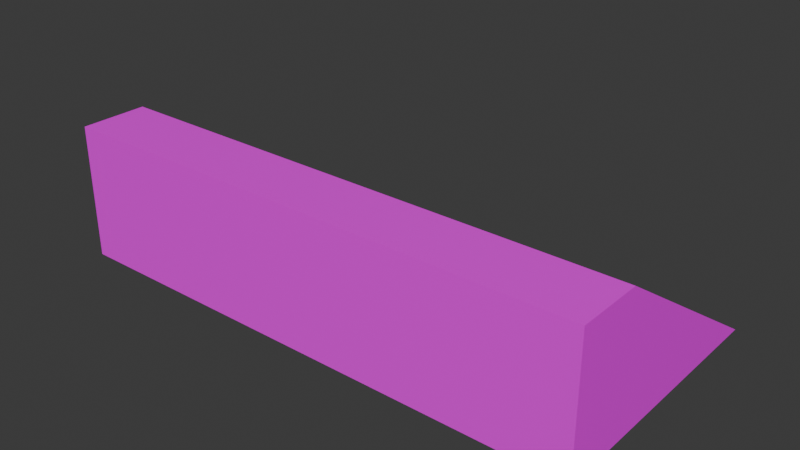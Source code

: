 # Source: Entrance-Ramp.blend  (saved by Blender 4.2.66; exported with 4.5.12 LTS)
import bpy
from mathutils import Matrix  # noqa: F401  (used for matrix-valued properties, if any)

bpy.ops.wm.read_factory_settings(use_empty=True)
scene = bpy.context.scene
scene.name = 'Scene'

# ---- collections
col_collection = bpy.data.collections.new('Collection'); scene.collection.children.link(col_collection)

# ---- images (referenced by path relative to the original .blend; pixels are not part of the script)
import os
ASSET_DIR = os.environ.get("B2B_ASSET_DIR", "")  # directory of the original .blend (textures are referenced by path, not embedded)
HERE = os.path.dirname(os.path.abspath(__file__))  # packed textures are extracted next to this script under _unpacked/

def load_image(name, relpath, width, height, colorspace="sRGB"):
    """Load a texture the original file referenced (path relative to the .blend, or extracted next to this script)."""
    p = next((c for c in (os.path.join(HERE, relpath), os.path.join(ASSET_DIR, relpath)) if relpath and os.path.exists(c)), "")
    if p:
        img = bpy.data.images.load(p, check_existing=True)
        img.name = name
    else:  # same state as the original file: an image datablock whose file is absent (Cycles renders it pink)
        img = bpy.data.images.new(name, width, height)
        img.source = "FILE"
        img.filepath = "//" + (relpath or name)
    img.colorspace_settings.name = colorspace
    return img
img_building_tests_png_002 = load_image('Building_Tests.png.002', 'Building_Tests.png', 1024, 1024, 'sRGB')

# ---- materials (node trees are filled in below, after node groups)
mat_material = bpy.data.materials.new('Material')

# ---- material node trees
mat_material.use_nodes = True; mat_material.node_tree.nodes.clear()
_N = mat_material.node_tree.nodes; _L = mat_material.node_tree.links
n0 = _N.new('ShaderNodeBsdfPrincipled'); n0.name = 'Principled BSDF'; n0.location = (10, 300)
n1 = _N.new('ShaderNodeOutputMaterial'); n1.name = 'Material Output'; n1.location = (300, 300)
n2 = _N.new('ShaderNodeTexImage'); n2.name = 'Image Texture'; n2.location = (-314, 263)
n2.image = img_building_tests_png_002
_L.new(n0.outputs[0], n1.inputs[0])
_L.new(n2.outputs[0], n0.inputs[0])
n1.is_active_output = True

# ---- world
world_world = bpy.data.worlds.new('World'); scene.world = world_world
world_world.use_nodes = True; world_world.node_tree.nodes.clear()
_N = world_world.node_tree.nodes; _L = world_world.node_tree.links
n0 = _N.new('ShaderNodeOutputWorld'); n0.name = 'World Output'; n0.location = (300, 300)
n1 = _N.new('ShaderNodeBackground'); n1.name = 'Background'; n1.location = (10, 300)
n1.inputs[0].default_value = (0.05088, 0.05088, 0.05088, 1.0)
_L.new(n1.outputs[0], n0.inputs[0])
n0.is_active_output = True
world_world.color = (0.05088, 0.05088, 0.05088)
world_world.sun_shadow_jitter_overblur = 0.0

# ---- meshes
me_entrance_ramp = bpy.data.meshes.new('Entrance-Ramp')
me_entrance_ramp.from_pydata([(1.0, -2.0, 0.5), (1.0, -2.0, 0.0), (-1.0, -2.0, 0.0), (-1.0, -2.0, 0.5), (-1.0, -1.75, 0.5), (1.0, -1.75, 0.5), (1.0, -1.75, 0.0), (-1.0, -1.75, 0.0), (-1.0, -1.0, 0.0), (1.0, -1.0, 0.0)], [], [(3, 2, 1, 0), (2, 3, 4, 7), (4, 5, 9, 8), (1, 2, 7, 6), (3, 0, 5, 4), (0, 1, 6, 5), (7, 4, 8), (5, 6, 9), (6, 7, 8, 9)])
_uv = me_entrance_ramp.uv_layers.new(name='UVMap')
_uv.uv.foreach_set('vector', [0.52, 0.6387, 0.4848, 0.6387, 0.4848, 0.4977, 0.52, 0.4977, 0.04204, 0.7093, 0.006796, 0.7093, 0.006796, 0.6917, 0.04204, 0.6917, 0.6846, 0.6387, 0.6846, 0.4977, 0.7481, 0.4977, 0.7481, 0.6387, 0.1585, 0.4977, 0.1585, 0.6387, 0.1409, 0.6387, 0.1409, 0.4977, 0.8896, 0.6387, 0.8896, 0.4977, 0.9072, 0.4977, 0.9072, 0.6387, 0.07736, 0.7093, 0.04212, 0.7093, 0.04212, 0.6917, 0.07736, 0.6917, 0.04204, 0.6917, 0.006796, 0.6917, 0.04204, 0.6388, 0.07736, 0.6917, 0.04212, 0.6917, 0.04212, 0.6388, 0.1409, 0.4977, 0.1409, 0.6387, 0.08803, 0.6387, 0.08803, 0.4977])
me_entrance_ramp.materials.append(mat_material)
me_entrance_ramp.update()

# ---- objects
ob_entrance_ramp_col = bpy.data.objects.new('Entrance-Ramp-col', me_entrance_ramp)

# ---- transforms, parenting, visibility, modifiers, constraints
ob_entrance_ramp_col.location = (0.0, 0.0, 0.0)

# ---- collection membership
col_collection.objects.link(ob_entrance_ramp_col)

# ---- scene / render settings (as saved in the file)
scene.frame_start = 1; scene.frame_end = 250; scene.frame_set(1)
scene.render.engine = 'BLENDER_EEVEE_NEXT'
bpy.context.view_layer.update()

# ---- added for rendering (the .blend has no active camera and no usable light): camera, sun
cam_auto = bpy.data.cameras.new('AutoCamera')
cam_auto.lens = 50.0
cam_auto.sensor_width = 36.0
cam_auto.clip_end = 1000.0
ob_auto_camera = bpy.data.objects.new('AutoCamera', cam_auto)
scene.collection.objects.link(ob_auto_camera)
ob_auto_camera.location = (2.11996, -4.04395, 1.94596)
ob_auto_camera.rotation_euler = (1.09748, -7.21219e-08, 0.694738)
scene.camera = ob_auto_camera
light_auto_sun = bpy.data.lights.new('AutoSun', 'SUN')
light_auto_sun.energy = 3.0
light_auto_sun.angle = 0.0523599
ob_auto_sun = bpy.data.objects.new('AutoSun', light_auto_sun)
scene.collection.objects.link(ob_auto_sun)
ob_auto_sun.rotation_euler = (0.872665, 0.174533, 0.523599)
bpy.context.view_layer.update()
